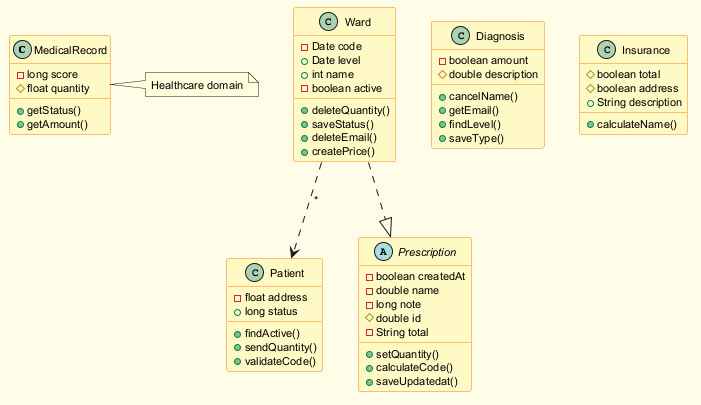

The diagram above was rendered by PlantUML. Its source (embedded in the PNG):
@startuml
skinparam backgroundColor #FFFDE7
skinparam classBackgroundColor #FFF9C4
skinparam classBorderColor #F57F17
skinparam defaultFontSize 11
class MedicalRecord {
  -long score
  #float quantity
  +getStatus()
  +getAmount()
}
class Patient {
  -float address
  +long status
  +findActive()
  +sendQuantity()
  +validateCode()
}
abstract class Prescription {
  -boolean createdAt
  -double name
  -long note
  #double id
  -String total
  +setQuantity()
  +calculateCode()
  +saveUpdatedat()
}
class Diagnosis {
  -boolean amount
  #double description
  +cancelName()
  +getEmail()
  +findLevel()
  +saveType()
}
class Insurance {
  #boolean total
  #boolean address
  +String description
  +calculateName()
}
class Ward {
  -Date code
  +Date level
  +int name
  -boolean active
  +deleteQuantity()
  +saveStatus()
  +deleteEmail()
  +createPrice()
}
Ward ..> Patient : "*"
Ward ..|> Prescription
note right of MedicalRecord : Healthcare domain
@enduml